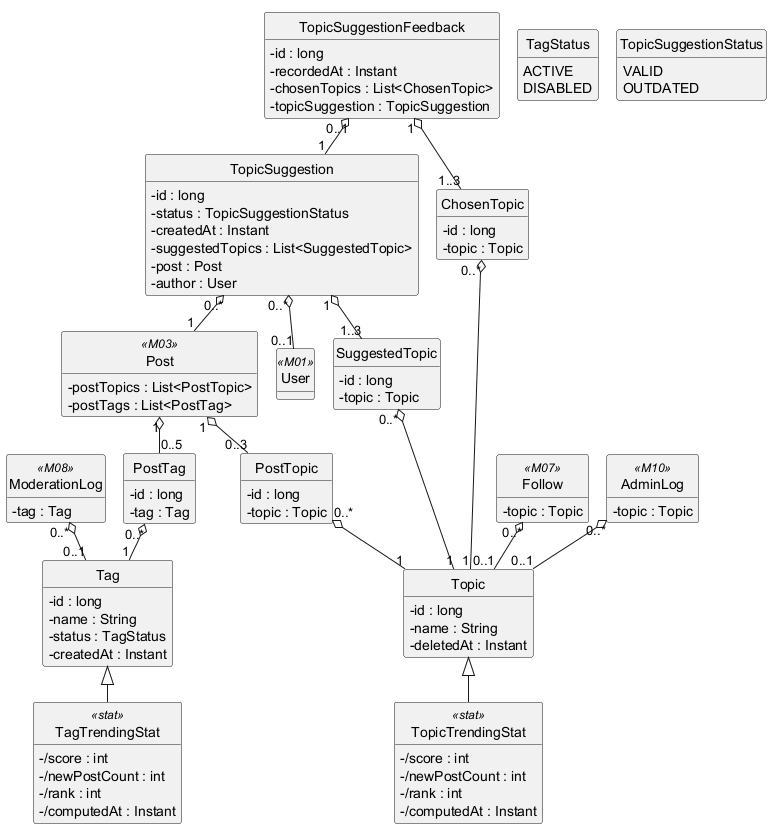

The diagram above was rendered by PlantUML. Its source (embedded in the PNG):
@startuml
!pragma layout smetana
hide circle
hide methods
skinparam classAttributeIconSize 0

class Topic {
  -id : long
  -name : String
  -deletedAt : Instant
}
class Tag {
  -id : long
  -name : String
  -status : TagStatus
  -createdAt : Instant
}
class TopicSuggestion {
  -id : long
  -status : TopicSuggestionStatus
  -createdAt : Instant
  -suggestedTopics : List<SuggestedTopic>
  -post : Post
  -author : User
}
class TopicSuggestionFeedback {
  -id : long
  -recordedAt : Instant
  -chosenTopics : List<ChosenTopic>
  -topicSuggestion : TopicSuggestion
}
class TopicTrendingStat <<stat>> {
  -/score : int
  -/newPostCount : int
  -/rank : int
  -/computedAt : Instant
}
class TagTrendingStat <<stat>> {
  -/score : int
  -/newPostCount : int
  -/rank : int
  -/computedAt : Instant
}
class PostTopic {
  -id : long
  -topic : Topic
}
class PostTag {
  -id : long
  -tag : Tag
}
class SuggestedTopic {
  -id : long
  -topic : Topic
}
class ChosenTopic {
  -id : long
  -topic : Topic
}
class Post <<M03>> {
  -postTopics : List<PostTopic>
  -postTags : List<PostTag>
}
class User <<M01>> {
}
class Follow <<M07>> {
  -topic : Topic
}
class ModerationLog <<M08>> {
  -tag : Tag
}
class AdminLog <<M10>> {
  -topic : Topic
}
enum TagStatus {
  ACTIVE
  DISABLED
}
enum TopicSuggestionStatus {
  VALID
  OUTDATED
}

PostTopic "0..*" o-- "1" Topic
Post "1" o-- "0..3" PostTopic
PostTag "0..*" o-- "1" Tag
Post "1" o-- "0..5" PostTag
TopicSuggestion "1" o-- "1..3" SuggestedTopic
SuggestedTopic "0..*" o-- "1" Topic
TopicSuggestionFeedback "1" o-- "1..3" ChosenTopic
ChosenTopic "0..*" o-- "1" Topic
TopicSuggestionFeedback "0..1" o-- "1" TopicSuggestion
TopicSuggestion "0..*" o-- "1" Post
TopicSuggestion "0..*" o-- "0..1" User
Follow "0..*" o-- "0..1" Topic
AdminLog "0..*" o-- "0..1" Topic
ModerationLog "0..*" o-- "0..1" Tag
Topic <|-- TopicTrendingStat
Tag <|-- TagTrendingStat

@enduml